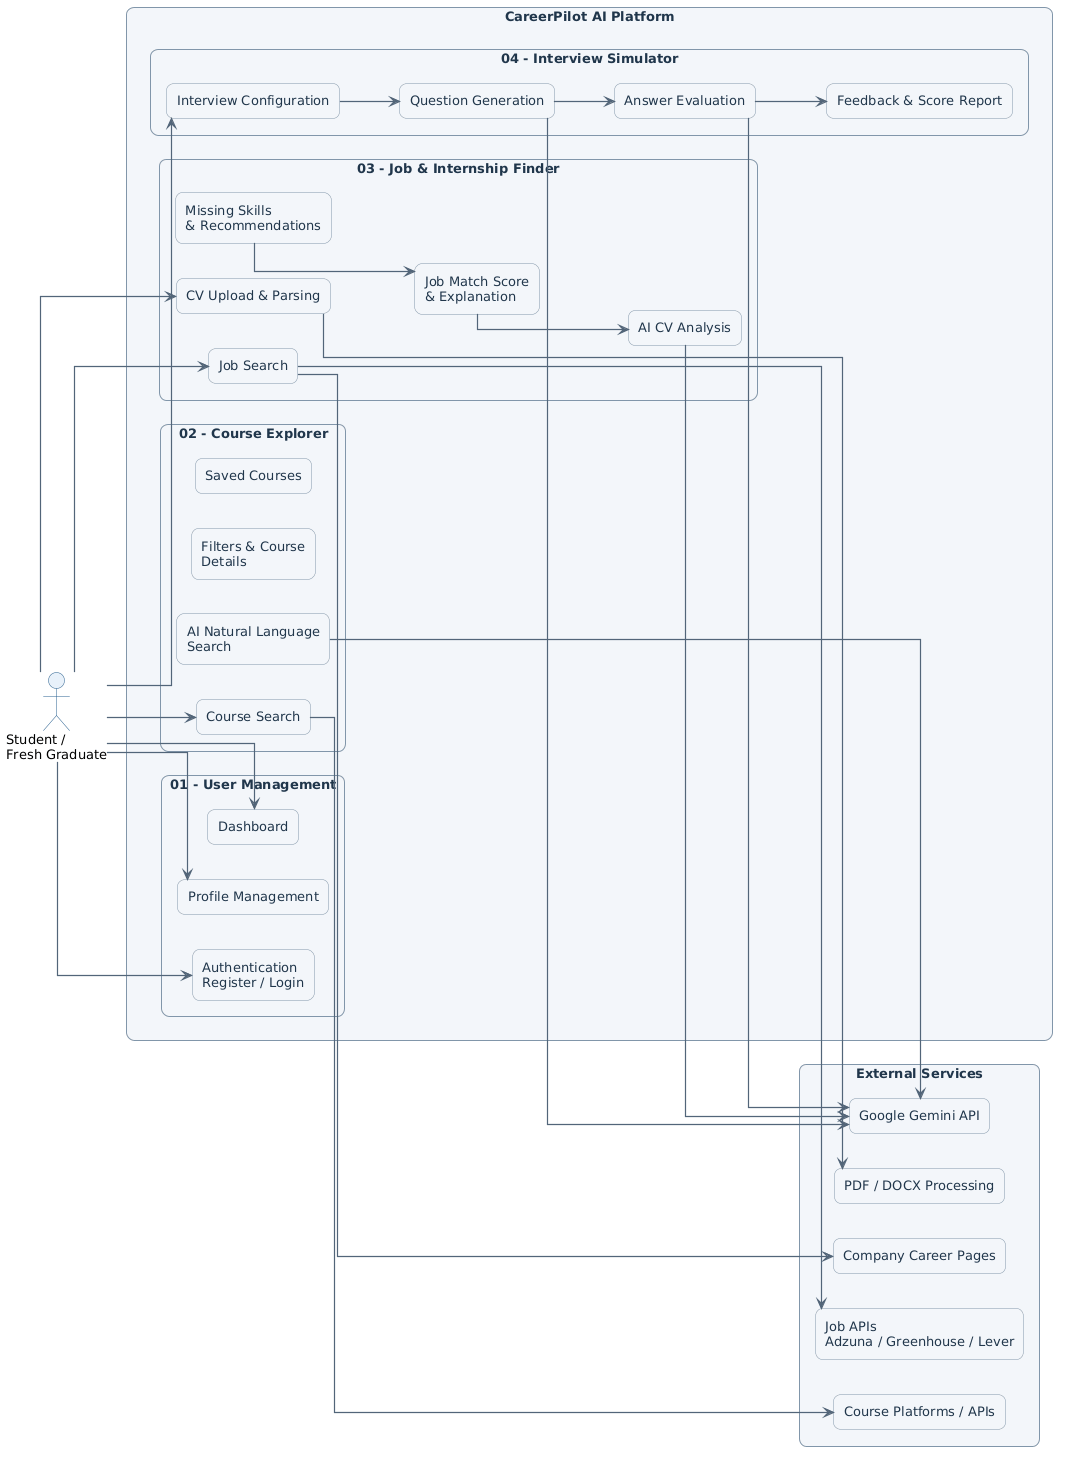

The diagram above was rendered by PlantUML. Its source (embedded in the PNG):
@startuml
' CAREERPILOT - PLATFORM OVERVIEW

left to right direction

skinparam backgroundColor #FFFFFF
skinparam shadowing false
skinparam roundcorner 15
skinparam packageStyle rectangle
skinparam linetype ortho
skinparam defaultFontName Arial
skinparam defaultFontSize 13
skinparam ArrowColor #526579
skinparam ArrowThickness 1.2

skinparam actor {
    BackgroundColor #E8F1FA
    BorderColor #286090
}

skinparam package {
    BorderColor #55738F
    FontColor #20364B
}

skinparam rectangle {
    BackgroundColor #F3F6FA
    BorderColor #8196AA
    FontColor #20364B
}

actor "Student /\nFresh Graduate" as STUDENT

rectangle "CareerPilot AI Platform" as PLATFORM {

    package "01 - User Management" as USER {
        rectangle "Authentication\nRegister / Login" as AUTH
        rectangle "Profile Management" as PROFILE
        rectangle "Dashboard" as DASH
    }

    package "02 - Course Explorer" as COURSES {
        rectangle "Course Search" as CS
        rectangle "AI Natural Language\nSearch" as NF
        rectangle "Filters & Course\nDetails" as CF
        rectangle "Saved Courses" as SAVE
    }

    package "03 - Job & Internship Finder" as JOBS {
        rectangle "CV Upload & Parsing" as CV
        rectangle "AI CV Analysis" as ANALYZE
        rectangle "Job Search" as SEARCH
        rectangle "Job Match Score\n& Explanation" as MATCH
        rectangle "Missing Skills\n& Recommendations" as SKILLS
    }

    package "04 - Interview Simulator" as INTERVIEW {
        rectangle "Interview Configuration" as CONFIG
        rectangle "Question Generation" as QUESTIONS
        rectangle "Answer Evaluation" as EVALUATE
        rectangle "Feedback & Score Report" as REPORT
    }
}

package "External Services" as EXTERNAL {
    rectangle "Google Gemini API" as GEMINI
    rectangle "Course Platforms / APIs" as COURSEAPI
    rectangle "Job APIs\nAdzuna / Greenhouse / Lever" as JOBAPI
    rectangle "Company Career Pages" as COMPANY
    rectangle "PDF / DOCX Processing" as FILES
}

STUDENT --> AUTH
STUDENT --> PROFILE
STUDENT --> DASH
STUDENT --> CS
STUDENT --> CV
STUDENT --> SEARCH
STUDENT --> CONFIG

CS --> COURSEAPI
NF --> GEMINI
ANALYZE --> GEMINI
QUESTIONS --> GEMINI
EVALUATE --> GEMINI

CV --> FILES
SEARCH --> JOBAPI
SEARCH --> COMPANY

MATCH --> ANALYZE
SKILLS --> MATCH
CONFIG --> QUESTIONS
QUESTIONS --> EVALUATE
EVALUATE --> REPORT
@enduml